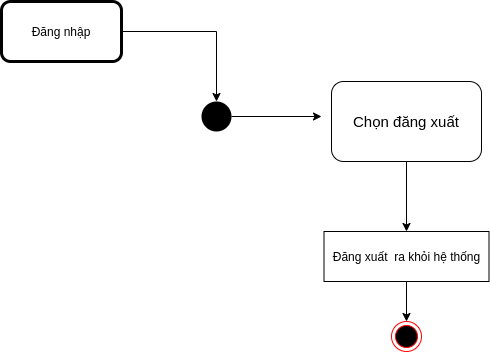

The diagram above was exported from draw.io. Its source (the exported page's mxGraphModel, read from the mxfile embedded in the PNG):
<mxGraphModel dx="1038" dy="592" grid="1" gridSize="10" guides="1" tooltips="1" connect="1" arrows="1" fold="1" page="1" pageScale="1" pageWidth="1169" pageHeight="826" background="#ffffff" math="0" shadow="0">
  <root>
    <mxCell id="0" />
    <mxCell id="1" parent="0" />
    <mxCell id="A0P0WAkoeJ6fGI72fvnO-72" style="edgeStyle=orthogonalEdgeStyle;rounded=0;orthogonalLoop=1;jettySize=auto;html=1;fontSize=15;" parent="1" source="A0P0WAkoeJ6fGI72fvnO-41" edge="1">
      <mxGeometry relative="1" as="geometry">
        <mxPoint x="400" y="145" as="targetPoint" />
      </mxGeometry>
    </mxCell>
    <mxCell id="A0P0WAkoeJ6fGI72fvnO-41" value="" style="ellipse;fillColor=#000000;strokeColor=none;" parent="1" vertex="1">
      <mxGeometry x="280" y="130" width="30" height="30" as="geometry" />
    </mxCell>
    <mxCell id="A0P0WAkoeJ6fGI72fvnO-76" style="edgeStyle=orthogonalEdgeStyle;rounded=0;orthogonalLoop=1;jettySize=auto;html=1;fontSize=15;" parent="1" source="A0P0WAkoeJ6fGI72fvnO-67" edge="1">
      <mxGeometry relative="1" as="geometry">
        <mxPoint x="485" y="260" as="targetPoint" />
      </mxGeometry>
    </mxCell>
    <mxCell id="A0P0WAkoeJ6fGI72fvnO-67" value="Chọn đăng xuất" style="shape=rect;html=1;rounded=1;whiteSpace=wrap;align=center;fontSize=15;" parent="1" vertex="1">
      <mxGeometry x="410" y="110" width="150" height="80" as="geometry" />
    </mxCell>
    <mxCell id="Lxg1Te9nwEwyQfh4QCRz-1" value="" style="ellipse;html=1;shape=endState;fillColor=#000000;strokeColor=#ff0000;" parent="1" vertex="1">
      <mxGeometry x="470" y="350" width="30" height="30" as="geometry" />
    </mxCell>
    <mxCell id="Lxg1Te9nwEwyQfh4QCRz-3" style="edgeStyle=orthogonalEdgeStyle;rounded=0;orthogonalLoop=1;jettySize=auto;html=1;" parent="1" source="Lxg1Te9nwEwyQfh4QCRz-2" target="A0P0WAkoeJ6fGI72fvnO-41" edge="1">
      <mxGeometry relative="1" as="geometry" />
    </mxCell>
    <mxCell id="Lxg1Te9nwEwyQfh4QCRz-2" value="Đăng nhập" style="shape=ext;rounded=1;html=1;whiteSpace=wrap;strokeWidth=3;" parent="1" vertex="1">
      <mxGeometry x="80" y="30" width="120" height="60" as="geometry" />
    </mxCell>
    <mxCell id="Lxg1Te9nwEwyQfh4QCRz-35" style="edgeStyle=orthogonalEdgeStyle;rounded=0;orthogonalLoop=1;jettySize=auto;html=1;entryX=0.5;entryY=0;entryDx=0;entryDy=0;" parent="1" source="Lxg1Te9nwEwyQfh4QCRz-33" target="Lxg1Te9nwEwyQfh4QCRz-1" edge="1">
      <mxGeometry relative="1" as="geometry" />
    </mxCell>
    <mxCell id="Lxg1Te9nwEwyQfh4QCRz-33" value="Đăng xuất&amp;nbsp; ra khỏi hệ thống" style="html=1;dashed=0;whitespace=wrap;" parent="1" vertex="1">
      <mxGeometry x="402.5" y="260" width="165" height="50" as="geometry" />
    </mxCell>
  </root>
</mxGraphModel>